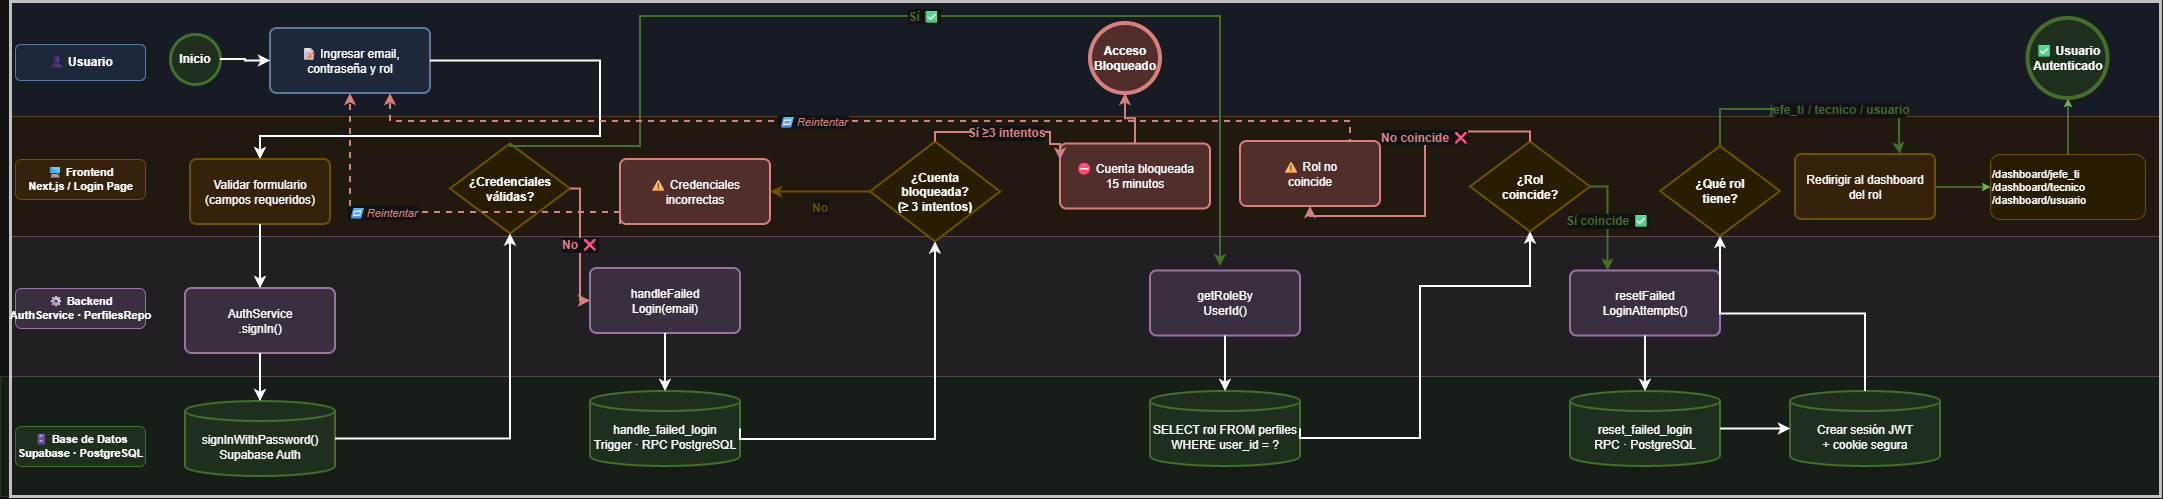

The diagram above was exported from draw.io. Its source (the exported page's mxGraphModel, read from the mxfile embedded in the PNG):
<mxGraphModel dx="1347" dy="1224" grid="1" gridSize="10" guides="1" tooltips="1" connect="1" arrows="1" fold="1" page="1" pageScale="1" pageWidth="3300" pageHeight="720" math="0" shadow="0">
  <root>
    <mxCell id="0" />
    <mxCell id="1" parent="0" />
    <mxCell id="bg_u" parent="1" style="rounded=0;whiteSpace=wrap;html=1;fillColor=#dae8fc;strokeColor=#6c8ebf;opacity=40;pointerEvents=0;" value="" vertex="1">
      <mxGeometry height="115" width="2150" x="50" y="45" as="geometry" />
    </mxCell>
    <mxCell id="bg_f" parent="1" style="rounded=0;whiteSpace=wrap;html=1;fillColor=#ffe6cc;strokeColor=#d6b656;opacity=40;pointerEvents=0;" value="" vertex="1">
      <mxGeometry height="120" width="2150" x="50" y="160" as="geometry" />
    </mxCell>
    <mxCell id="bg_b" parent="1" style="rounded=0;whiteSpace=wrap;html=1;fillColor=#e1d5e7;strokeColor=#9673a6;opacity=40;pointerEvents=0;" value="" vertex="1">
      <mxGeometry height="140" width="2150" x="50" y="280" as="geometry" />
    </mxCell>
    <mxCell id="bg_s" parent="1" style="rounded=0;whiteSpace=wrap;html=1;fillColor=#d5e8d4;strokeColor=#82b366;opacity=40;pointerEvents=0;" value="" vertex="1">
      <mxGeometry height="120" width="2160" x="40" y="420" as="geometry" />
    </mxCell>
    <mxCell id="pool_borde" parent="1" style="rounded=0;whiteSpace=wrap;html=1;fillColor=none;strokeColor=#333333;strokeWidth=3;pointerEvents=0;" value="" vertex="1">
      <mxGeometry height="495" width="2150" x="50" y="45" as="geometry" />
    </mxCell>
    <mxCell id="lbl_u" parent="1" style="text;html=1;strokeColor=#6c8ebf;fillColor=#dae8fc;align=center;verticalAlign=middle;rounded=1;fontSize=12;fontStyle=1;" value="👤 Usuario" vertex="1">
      <mxGeometry height="36" width="130" x="55" y="88" as="geometry" />
    </mxCell>
    <mxCell id="lbl_f" parent="1" style="text;html=1;strokeColor=#d6b656;fillColor=#ffe6cc;align=center;verticalAlign=middle;rounded=1;fontSize=11;fontStyle=1;" value="🖥 Frontend&#10;Next.js / Login Page" vertex="1">
      <mxGeometry height="40" width="130" x="55" y="203" as="geometry" />
    </mxCell>
    <mxCell id="lbl_b" parent="1" style="text;html=1;strokeColor=#9673a6;fillColor=#e1d5e7;align=center;verticalAlign=middle;rounded=1;fontSize=11;fontStyle=1;" value="⚙ Backend&#10;AuthService · PerfilesRepo" vertex="1">
      <mxGeometry height="40" width="130" x="55" y="332" as="geometry" />
    </mxCell>
    <mxCell id="lbl_s" parent="1" style="text;html=1;strokeColor=#82b366;fillColor=#d5e8d4;align=center;verticalAlign=middle;rounded=1;fontSize=11;fontStyle=1;" value="🗄 Base de Datos&#10;Supabase · PostgreSQL" vertex="1">
      <mxGeometry height="40" width="130" x="55" y="470" as="geometry" />
    </mxCell>
    <mxCell id="start" parent="1" style="ellipse;whiteSpace=wrap;html=1;aspect=fixed;fillColor=#d5e8d4;strokeColor=#82b366;strokeWidth=3;fontSize=12;fontStyle=1;" value="Inicio" vertex="1">
      <mxGeometry height="50" width="50" x="210" y="78" as="geometry" />
    </mxCell>
    <mxCell id="t_ingresar" parent="1" style="rounded=1;whiteSpace=wrap;html=1;arcSize=10;fillColor=#dae8fc;strokeColor=#6c8ebf;strokeWidth=2;fontSize=12;" value="📝 Ingresar email,&#10;contraseña y rol" vertex="1">
      <mxGeometry height="65" width="160" x="310" y="72" as="geometry" />
    </mxCell>
    <mxCell id="t_validar" parent="1" style="rounded=1;whiteSpace=wrap;html=1;arcSize=10;fillColor=#ffe6cc;strokeColor=#d6b656;strokeWidth=2;fontSize=12;" value="Validar formulario&#10;(campos requeridos)" vertex="1">
      <mxGeometry height="65" width="140" x="230" y="203" as="geometry" />
    </mxCell>
    <mxCell id="t_signin" parent="1" style="rounded=1;whiteSpace=wrap;html=1;arcSize=10;fillColor=#e1d5e7;strokeColor=#9673a6;strokeWidth=2;fontSize=12;" value="AuthService&#10;.signIn()" vertex="1">
      <mxGeometry height="65" width="150" x="225" y="332" as="geometry" />
    </mxCell>
    <mxCell id="db_auth" parent="1" style="shape=cylinder3;whiteSpace=wrap;html=1;boundedLbl=1;backgroundOutline=1;size=10;fillColor=#d5e8d4;strokeColor=#82b366;strokeWidth=2;fontSize=12;" value="signInWithPassword()&#10;Supabase Auth" vertex="1">
      <mxGeometry height="75" width="150" x="225" y="445" as="geometry" />
    </mxCell>
    <mxCell id="gw_cred" parent="1" style="rhombus;whiteSpace=wrap;html=1;fillColor=#fff2cc;strokeColor=#d6b656;strokeWidth=2;fontSize=12;fontStyle=1;" value="¿Credenciales&#10;válidas?" vertex="1">
      <mxGeometry height="90" width="120" x="490" y="187.5" as="geometry" />
    </mxCell>
    <mxCell id="t_handle" parent="1" style="rounded=1;whiteSpace=wrap;html=1;arcSize=10;fillColor=#e1d5e7;strokeColor=#9673a6;strokeWidth=2;fontSize=12;" value="handleFailed&#10;Login(email)" vertex="1">
      <mxGeometry height="65" width="150" x="630" y="312" as="geometry" />
    </mxCell>
    <mxCell id="db_failed" parent="1" style="shape=cylinder3;whiteSpace=wrap;html=1;boundedLbl=1;backgroundOutline=1;size=10;fillColor=#d5e8d4;strokeColor=#82b366;strokeWidth=2;fontSize=12;" value="handle_failed_login&#10;Trigger · RPC PostgreSQL" vertex="1">
      <mxGeometry height="75" width="150" x="630" y="435" as="geometry" />
    </mxCell>
    <mxCell id="gw_bloq" parent="1" style="rhombus;whiteSpace=wrap;html=1;fillColor=#fff2cc;strokeColor=#d6b656;strokeWidth=2;fontSize=12;fontStyle=1;" value="¿Cuenta&#10;bloqueada?&#10;(≥ 3 intentos)" vertex="1">
      <mxGeometry height="100" width="130" x="910" y="185.5" as="geometry" />
    </mxCell>
    <mxCell id="t_bloqueo" parent="1" style="rounded=1;whiteSpace=wrap;html=1;arcSize=10;fillColor=#f8cecc;strokeColor=#b85450;strokeWidth=2;fontSize=12;" value="⛔ Cuenta bloqueada&#10;15 minutos" vertex="1">
      <mxGeometry height="65" width="150" x="1100" y="187.5" as="geometry" />
    </mxCell>
    <mxCell id="end_bloq" parent="1" style="ellipse;whiteSpace=wrap;html=1;aspect=fixed;fillColor=#f8cecc;strokeColor=#b85450;strokeWidth=4;fontSize=12;fontStyle=1;" value="Acceso&#10;Bloqueado" vertex="1">
      <mxGeometry height="70" width="70" x="1130" y="67" as="geometry" />
    </mxCell>
    <mxCell id="t_err_cred" parent="1" style="rounded=1;whiteSpace=wrap;html=1;arcSize=10;fillColor=#f8cecc;strokeColor=#b85450;strokeWidth=2;fontSize=12;" value="⚠ Credenciales&#10;incorrectas" vertex="1">
      <mxGeometry height="65" width="150" x="660" y="203" as="geometry" />
    </mxCell>
    <mxCell id="t_rol" parent="1" style="rounded=1;whiteSpace=wrap;html=1;arcSize=10;fillColor=#e1d5e7;strokeColor=#9673a6;strokeWidth=2;fontSize=12;" value="getRoleBy&#10;UserId()" vertex="1">
      <mxGeometry height="65" width="150" x="1190" y="314.5" as="geometry" />
    </mxCell>
    <mxCell id="db_perfil" parent="1" style="shape=cylinder3;whiteSpace=wrap;html=1;boundedLbl=1;backgroundOutline=1;size=10;fillColor=#d5e8d4;strokeColor=#82b366;strokeWidth=2;fontSize=12;" value="SELECT rol FROM perfiles&#10;WHERE user_id = ?" vertex="1">
      <mxGeometry height="75" width="150" x="1190" y="435" as="geometry" />
    </mxCell>
    <mxCell id="gw_rolcoin" parent="1" style="rhombus;whiteSpace=wrap;html=1;fillColor=#fff2cc;strokeColor=#d6b656;strokeWidth=2;fontSize=12;fontStyle=1;" value="¿Rol&#10;coincide?" vertex="1">
      <mxGeometry height="90" width="120" x="1510" y="185.5" as="geometry" />
    </mxCell>
    <mxCell id="t_err_rol" parent="1" style="rounded=1;whiteSpace=wrap;html=1;arcSize=10;fillColor=#f8cecc;strokeColor=#b85450;strokeWidth=2;fontSize=12;" value="⚠ Rol no&#10;coincide" vertex="1">
      <mxGeometry height="65" width="140" x="1280" y="185" as="geometry" />
    </mxCell>
    <mxCell id="t_reset" parent="1" style="rounded=1;whiteSpace=wrap;html=1;arcSize=10;fillColor=#e1d5e7;strokeColor=#9673a6;strokeWidth=2;fontSize=12;" value="resetFailed&#10;LoginAttempts()" vertex="1">
      <mxGeometry height="65" width="150" x="1610" y="314.5" as="geometry" />
    </mxCell>
    <mxCell id="db_reset" parent="1" style="shape=cylinder3;whiteSpace=wrap;html=1;boundedLbl=1;backgroundOutline=1;size=10;fillColor=#d5e8d4;strokeColor=#82b366;strokeWidth=2;fontSize=12;" value="reset_failed_login&#10;RPC · PostgreSQL" vertex="1">
      <mxGeometry height="75" width="150" x="1610" y="435" as="geometry" />
    </mxCell>
    <mxCell id="db_sesion" parent="1" style="shape=cylinder3;whiteSpace=wrap;html=1;boundedLbl=1;backgroundOutline=1;size=10;fillColor=#d5e8d4;strokeColor=#82b366;strokeWidth=2;fontSize=12;" value="Crear sesión JWT&#10;+ cookie segura" vertex="1">
      <mxGeometry height="75" width="150" x="1830" y="435" as="geometry" />
    </mxCell>
    <mxCell id="gw_rol" parent="1" style="rhombus;whiteSpace=wrap;html=1;fillColor=#fff2cc;strokeColor=#d6b656;strokeWidth=2;fontSize=12;fontStyle=1;" value="¿Qué rol&#10;tiene?" vertex="1">
      <mxGeometry height="90" width="120" x="1700" y="190" as="geometry" />
    </mxCell>
    <mxCell id="MYG63h3wxE90J_Fa-xot-2" edge="1" parent="1" source="t_redir" style="edgeStyle=orthogonalEdgeStyle;rounded=0;orthogonalLoop=1;jettySize=auto;html=1;entryX=0;entryY=0.5;entryDx=0;entryDy=0;fillColor=#60a917;strokeColor=#2D7600;exitX=1;exitY=0.5;exitDx=0;exitDy=0;" target="lbl_roles" value="">
      <mxGeometry relative="1" as="geometry" />
    </mxCell>
    <mxCell id="t_redir" parent="1" style="rounded=1;whiteSpace=wrap;html=1;arcSize=10;fillColor=#ffe6cc;strokeColor=#d6b656;strokeWidth=2;fontSize=12;" value="Redirigir al dashboard&#10;del rol" vertex="1">
      <mxGeometry height="65" width="140" x="1835" y="198" as="geometry" />
    </mxCell>
    <mxCell id="MYG63h3wxE90J_Fa-xot-3" edge="1" parent="1" source="lbl_roles" style="edgeStyle=orthogonalEdgeStyle;rounded=0;orthogonalLoop=1;jettySize=auto;html=1;entryX=0.5;entryY=1;entryDx=0;entryDy=0;fillColor=#60a917;strokeColor=#2D7600;" target="end_ok" value="">
      <mxGeometry relative="1" as="geometry" />
    </mxCell>
    <mxCell id="lbl_roles" parent="1" style="text;html=1;strokeColor=#d6b656;fillColor=#fff2cc;align=left;verticalAlign=middle;whiteSpace=wrap;rounded=1;fontSize=11;" value="/dashboard/jefe_ti&#10;/dashboard/tecnico&#10;/dashboard/usuario" vertex="1">
      <mxGeometry height="65" width="155" x="2030" y="198" as="geometry" />
    </mxCell>
    <mxCell id="end_ok" parent="1" style="ellipse;whiteSpace=wrap;html=1;aspect=fixed;fillColor=#d5e8d4;strokeColor=#82b366;strokeWidth=4;fontSize=12;fontStyle=1;" value="✅ Usuario&#10;Autenticado" vertex="1">
      <mxGeometry height="80" width="80" x="2067.5" y="62" as="geometry" />
    </mxCell>
    <mxCell id="e01" edge="1" parent="1" source="start" style="edgeStyle=orthogonalEdgeStyle;rounded=0;strokeWidth=2;exitX=1;exitY=0.5;exitDx=0;exitDy=0;entryX=0;entryY=0.5;entryDx=0;entryDy=0;" target="t_ingresar">
      <mxGeometry relative="1" as="geometry" />
    </mxCell>
    <mxCell id="e02" edge="1" parent="1" source="t_ingresar" style="edgeStyle=orthogonalEdgeStyle;rounded=0;strokeWidth=2;entryX=0.5;entryY=0;entryDx=0;entryDy=0;" target="t_validar">
      <mxGeometry relative="1" as="geometry">
        <Array as="points">
          <mxPoint x="640" y="105" />
          <mxPoint x="640" y="180" />
          <mxPoint x="300" y="180" />
        </Array>
      </mxGeometry>
    </mxCell>
    <mxCell id="e03" edge="1" parent="1" source="t_validar" style="edgeStyle=orthogonalEdgeStyle;rounded=0;strokeWidth=2;exitX=0.5;exitY=1;exitDx=0;exitDy=0;" target="t_signin">
      <mxGeometry relative="1" as="geometry" />
    </mxCell>
    <mxCell id="e04" edge="1" parent="1" source="t_signin" style="edgeStyle=orthogonalEdgeStyle;rounded=0;strokeWidth=2;exitX=0.5;exitY=1;exitDx=0;exitDy=0;entryX=0.5;entryY=0;entryDx=0;entryDy=0;" target="db_auth">
      <mxGeometry relative="1" as="geometry" />
    </mxCell>
    <mxCell id="e05" edge="1" parent="1" source="db_auth" style="edgeStyle=orthogonalEdgeStyle;rounded=0;strokeWidth=2;exitX=1;exitY=0.5;exitDx=0;exitDy=0;entryX=0.5;entryY=1;entryDx=0;entryDy=0;" target="gw_cred">
      <mxGeometry relative="1" as="geometry">
        <Array as="points">
          <mxPoint x="550" y="483" />
        </Array>
      </mxGeometry>
    </mxCell>
    <mxCell id="e_no" edge="1" parent="1" source="gw_cred" style="edgeStyle=orthogonalEdgeStyle;rounded=0;strokeWidth=2;strokeColor=#b85450;fontColor=#b85450;fontStyle=1;fontSize=12;exitX=1;exitY=0.5;exitDx=0;exitDy=0;entryX=0;entryY=0.5;entryDx=0;entryDy=0;" target="t_handle" value="No ❌">
      <mxGeometry relative="1" as="geometry" />
    </mxCell>
    <mxCell id="e_si" edge="1" parent="1" source="gw_cred" style="edgeStyle=orthogonalEdgeStyle;rounded=0;strokeWidth=2;strokeColor=#82b366;fontColor=#82b366;fontStyle=1;fontSize=12;exitX=0.5;exitY=0;exitDx=0;exitDy=0;" value="Sí ✅">
      <mxGeometry relative="1" as="geometry">
        <Array as="points">
          <mxPoint x="550" y="190" />
          <mxPoint x="680" y="190" />
          <mxPoint x="680" y="60" />
          <mxPoint x="1260" y="60" />
        </Array>
        <mxPoint x="1260" y="310" as="targetPoint" />
      </mxGeometry>
    </mxCell>
    <mxCell id="e06" edge="1" parent="1" source="t_handle" style="edgeStyle=orthogonalEdgeStyle;rounded=0;strokeWidth=2;exitX=0.5;exitY=1;exitDx=0;exitDy=0;entryX=0.5;entryY=0;entryDx=0;entryDy=0;" target="db_failed">
      <mxGeometry relative="1" as="geometry" />
    </mxCell>
    <mxCell id="e07" edge="1" parent="1" source="db_failed" style="edgeStyle=orthogonalEdgeStyle;rounded=0;strokeWidth=2;exitX=1;exitY=0.5;exitDx=0;exitDy=0;entryX=0.5;entryY=1;entryDx=0;entryDy=0;" target="gw_bloq">
      <mxGeometry relative="1" as="geometry">
        <Array as="points">
          <mxPoint x="900" y="483" />
          <mxPoint x="1065" y="483" />
        </Array>
      </mxGeometry>
    </mxCell>
    <mxCell id="e_bloq_si" edge="1" parent="1" source="gw_bloq" style="edgeStyle=orthogonalEdgeStyle;rounded=0;strokeWidth=2;strokeColor=#b85450;fontColor=#b85450;fontStyle=1;fontSize=12;exitX=0.5;exitY=0;exitDx=0;exitDy=0;entryX=0;entryY=0.25;entryDx=0;entryDy=0;" target="t_bloqueo" value="Sí ≥3 intentos">
      <mxGeometry relative="1" as="geometry">
        <Array as="points">
          <mxPoint x="975" y="176" />
          <mxPoint x="1090" y="176" />
          <mxPoint x="1090" y="188" />
          <mxPoint x="1100" y="188" />
        </Array>
      </mxGeometry>
    </mxCell>
    <mxCell id="e_bloq_no" edge="1" parent="1" source="gw_bloq" style="edgeStyle=orthogonalEdgeStyle;rounded=0;strokeWidth=2;strokeColor=#d6b656;fontColor=#d6b656;fontStyle=1;fontSize=12;exitX=0;exitY=0.5;exitDx=0;exitDy=0;entryX=1;entryY=0.5;entryDx=0;entryDy=0;" target="t_err_cred" value="No">
      <mxGeometry relative="1" y="14" as="geometry">
        <mxPoint y="1" as="offset" />
        <Array as="points">
          <mxPoint x="910" y="236" />
        </Array>
      </mxGeometry>
    </mxCell>
    <mxCell id="e_end_bloq" edge="1" parent="1" source="t_bloqueo" style="edgeStyle=orthogonalEdgeStyle;rounded=0;strokeWidth=2;strokeColor=#b85450;exitX=0.5;exitY=0;exitDx=0;exitDy=0;entryX=0.5;entryY=1;entryDx=0;entryDy=0;" target="end_bloq">
      <mxGeometry relative="1" as="geometry" />
    </mxCell>
    <mxCell id="e_back1" edge="1" parent="1" source="t_err_cred" style="edgeStyle=orthogonalEdgeStyle;rounded=0;strokeWidth=2;strokeColor=#b85450;fontColor=#b85450;fontStyle=2;fontSize=11;dashed=1;exitX=0;exitY=1;exitDx=0;exitDy=0;entryX=0.5;entryY=1;entryDx=0;entryDy=0;" target="t_ingresar" value="🔁 Reintentar">
      <mxGeometry relative="1" x="0.2424" as="geometry">
        <mxPoint as="offset" />
        <Array as="points">
          <mxPoint x="390" y="256" />
        </Array>
      </mxGeometry>
    </mxCell>
    <mxCell id="e08" edge="1" parent="1" source="t_rol" style="edgeStyle=orthogonalEdgeStyle;rounded=0;strokeWidth=2;exitX=0.5;exitY=1;exitDx=0;exitDy=0;entryX=0.5;entryY=0;entryDx=0;entryDy=0;" target="db_perfil">
      <mxGeometry relative="1" as="geometry" />
    </mxCell>
    <mxCell id="e09" edge="1" parent="1" source="db_perfil" style="edgeStyle=orthogonalEdgeStyle;rounded=0;strokeWidth=2;exitX=1;exitY=0.5;exitDx=0;exitDy=0;entryX=0.5;entryY=1;entryDx=0;entryDy=0;" target="gw_rolcoin">
      <mxGeometry relative="1" as="geometry">
        <Array as="points">
          <mxPoint x="1340" y="482" />
          <mxPoint x="1460" y="482" />
          <mxPoint x="1460" y="330" />
          <mxPoint x="1570" y="330" />
        </Array>
      </mxGeometry>
    </mxCell>
    <mxCell id="e_rol_no" edge="1" parent="1" source="gw_rolcoin" style="edgeStyle=orthogonalEdgeStyle;rounded=0;strokeWidth=2;strokeColor=#b85450;fontColor=#b85450;fontStyle=1;fontSize=12;exitX=0.5;exitY=0;exitDx=0;exitDy=0;entryX=0.5;entryY=1;entryDx=0;entryDy=0;" target="t_err_rol" value="No coincide ❌">
      <mxGeometry relative="1" x="-0.2639" as="geometry">
        <mxPoint y="1" as="offset" />
      </mxGeometry>
    </mxCell>
    <mxCell id="e_rol_si" edge="1" parent="1" source="gw_rolcoin" style="edgeStyle=orthogonalEdgeStyle;rounded=0;strokeWidth=2;strokeColor=#82b366;fontColor=#82b366;fontStyle=1;fontSize=12;exitX=1;exitY=0.5;exitDx=0;exitDy=0;entryX=0.25;entryY=0;entryDx=0;entryDy=0;" target="t_reset" value="Sí coincide ✅">
      <mxGeometry relative="1" as="geometry" />
    </mxCell>
    <mxCell id="e_back2" edge="1" parent="1" source="t_err_rol" style="edgeStyle=orthogonalEdgeStyle;rounded=0;strokeWidth=2;strokeColor=#b85450;fontColor=#b85450;fontStyle=2;fontSize=11;dashed=1;exitX=0.5;exitY=0;exitDx=0;exitDy=0;" target="t_ingresar" value="🔁 Reintentar">
      <mxGeometry relative="1" x="0.1378" as="geometry">
        <mxPoint as="offset" />
        <Array as="points">
          <mxPoint x="1390" y="165" />
          <mxPoint x="430" y="165" />
        </Array>
      </mxGeometry>
    </mxCell>
    <mxCell id="e10" edge="1" parent="1" source="t_reset" style="edgeStyle=orthogonalEdgeStyle;rounded=0;strokeWidth=2;exitX=0.5;exitY=1;exitDx=0;exitDy=0;entryX=0.5;entryY=0;entryDx=0;entryDy=0;" target="db_reset">
      <mxGeometry relative="1" as="geometry" />
    </mxCell>
    <mxCell id="e11" edge="1" parent="1" source="db_reset" style="edgeStyle=orthogonalEdgeStyle;rounded=0;strokeWidth=2;exitX=1;exitY=0.5;exitDx=0;exitDy=0;entryX=0;entryY=0.5;entryDx=0;entryDy=0;" target="db_sesion">
      <mxGeometry relative="1" as="geometry" />
    </mxCell>
    <mxCell id="e12" edge="1" parent="1" source="db_sesion" style="edgeStyle=orthogonalEdgeStyle;rounded=0;strokeWidth=2;exitX=0.5;exitY=0;exitDx=0;exitDy=0;entryX=0.5;entryY=1;entryDx=0;entryDy=0;" target="gw_rol">
      <mxGeometry relative="1" as="geometry" />
    </mxCell>
    <mxCell id="e_roles" edge="1" parent="1" source="gw_rol" style="edgeStyle=orthogonalEdgeStyle;rounded=0;strokeWidth=2;strokeColor=#82b366;fontColor=#82b366;fontStyle=1;fontSize=12;entryX=0.75;entryY=0;entryDx=0;entryDy=0;exitX=0.5;exitY=0;exitDx=0;exitDy=0;" target="t_redir" value="jefe_ti / tecnico / usuario">
      <mxGeometry relative="1" x="0.2023" as="geometry">
        <mxPoint as="offset" />
        <Array as="points">
          <mxPoint x="1760" y="153" />
          <mxPoint x="1939" y="153" />
          <mxPoint x="1939" y="191" />
        </Array>
      </mxGeometry>
    </mxCell>
  </root>
</mxGraphModel>